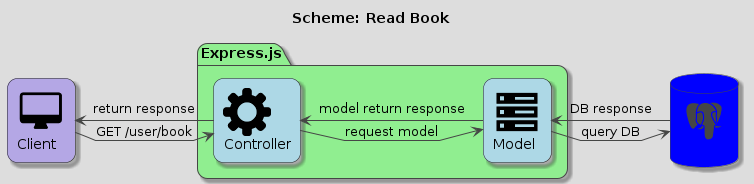

The diagram above was rendered by PlantUML. Its source (embedded in the PNG):
@startuml Read Book
!theme toy
!define SPRITESURL https://raw.githubusercontent.com/rabelenda/cicon-plantuml-sprites/v1.0/sprites
!includeurl SPRITESURL/desktop.puml
!includeurl SPRITESURL/gearman.puml
!includeurl SPRITESURL/postgresql.puml
!includeurl SPRITESURL/server.puml

skinparam linetype polyline
skinparam roundcorner 20
' left to right direction
skinparam shadowing true
skinparam rectangle {
    BackgroundColor LightBlue
}
skinparam package {
    BackgroundColor LightGreen
}
skinparam database {
    BackgroundColor Blue
}
title Scheme: Read Book

rectangle "<$desktop>\nClient" as client #B4A7E5
database "<$postgresql>\n" as database 
package "Express.js" {
rectangle "<$gearman>\nController" as controller
rectangle "<$server>\nModel" as model
}

client -r-> controller : GET /user/book
controller -r-> model : request model
model -r-> database : query DB
database -l-> model : DB response
model -l-> controller : model return response
controller -l-> client : return response
@enduml